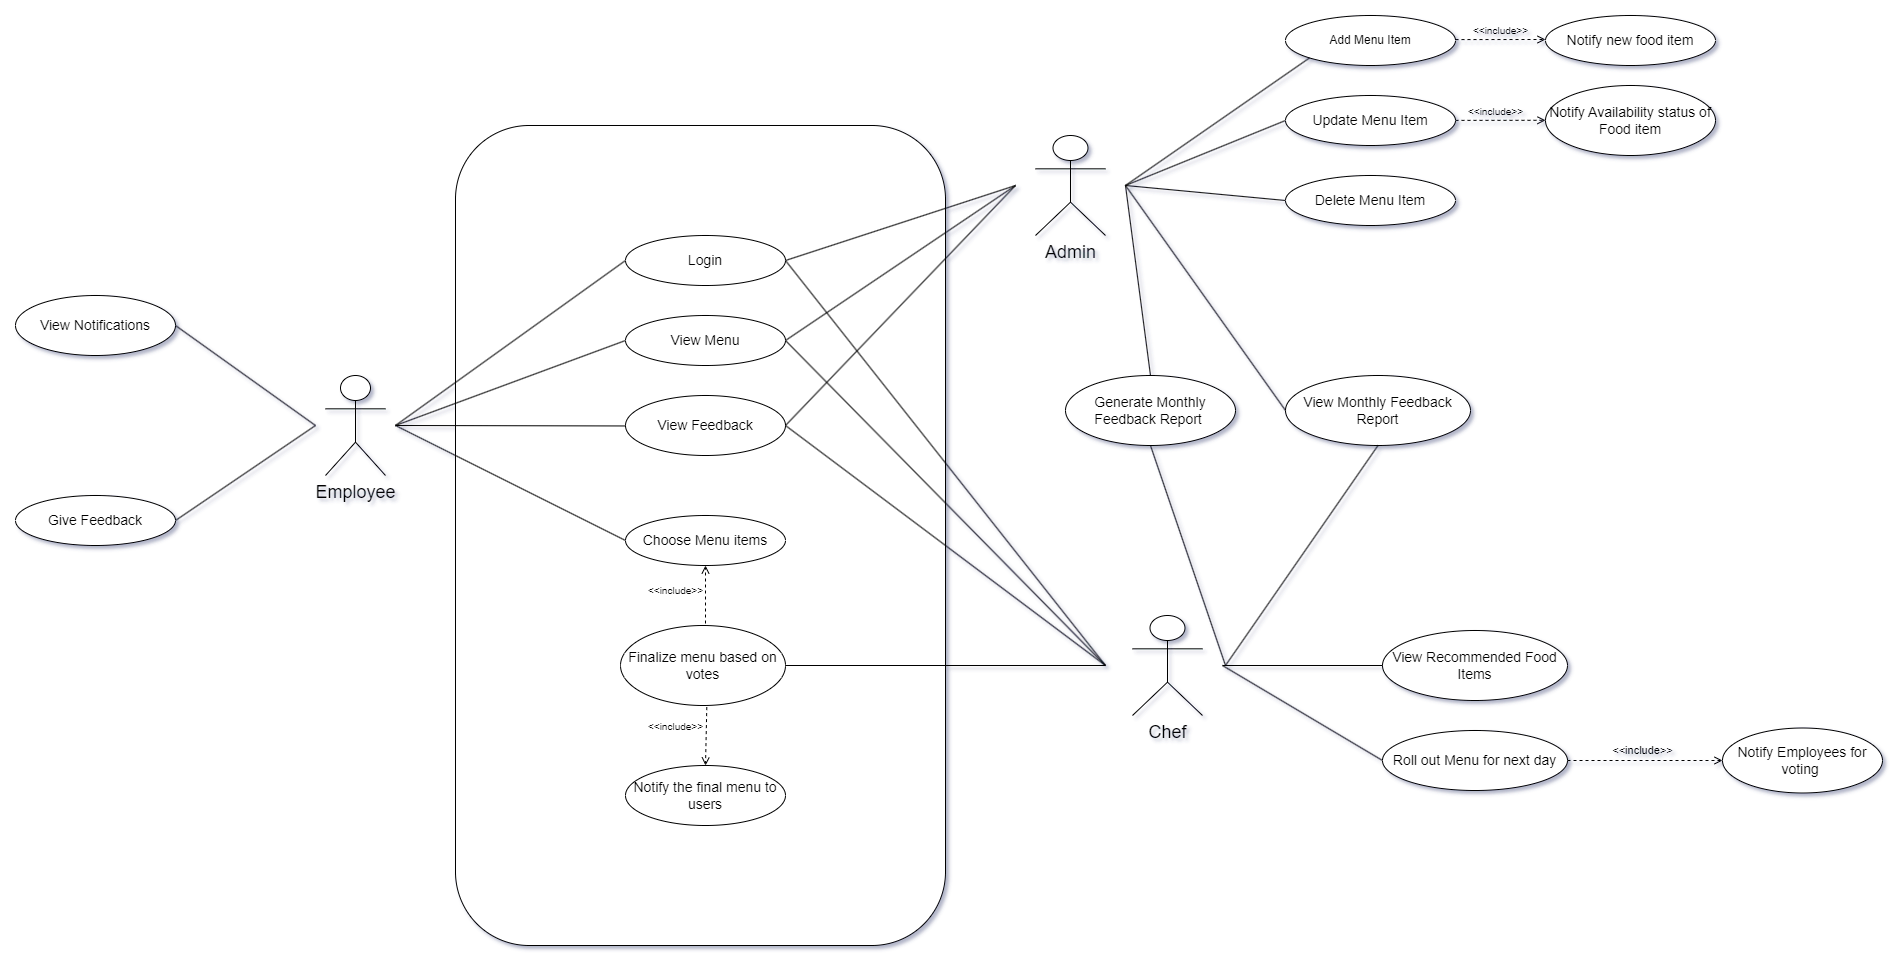

The diagram above was exported from draw.io. Its source (the exported page's mxGraphModel, read from the mxfile embedded in the PNG):
<mxGraphModel dx="2713" dy="2885" grid="1" gridSize="10" guides="1" tooltips="1" connect="1" arrows="1" fold="1" page="1" pageScale="1" pageWidth="1654" pageHeight="2336" math="0" shadow="0">
  <root>
    <mxCell id="0" />
    <mxCell id="1" parent="0" />
    <mxCell id="TihcduynNW3HgvUC5nMs-100" value="" style="rounded=1;whiteSpace=wrap;html=1;" vertex="1" parent="1">
      <mxGeometry x="150" width="490" height="820" as="geometry" />
    </mxCell>
    <mxCell id="TihcduynNW3HgvUC5nMs-1" value="&lt;font style=&quot;font-size: 18px;&quot;&gt;Admin&lt;/font&gt;" style="shape=umlActor;verticalLabelPosition=bottom;verticalAlign=top;html=1;" vertex="1" parent="1">
      <mxGeometry x="730" y="10" width="70" height="100" as="geometry" />
    </mxCell>
    <mxCell id="TihcduynNW3HgvUC5nMs-2" value="&lt;font style=&quot;font-size: 18px;&quot;&gt;Employee&lt;/font&gt;" style="shape=umlActor;verticalLabelPosition=bottom;verticalAlign=top;html=1;" vertex="1" parent="1">
      <mxGeometry x="20" y="250" width="60" height="100" as="geometry" />
    </mxCell>
    <mxCell id="TihcduynNW3HgvUC5nMs-3" value="&lt;font style=&quot;font-size: 18px;&quot;&gt;Chef&lt;/font&gt;" style="shape=umlActor;verticalLabelPosition=bottom;verticalAlign=top;html=1;" vertex="1" parent="1">
      <mxGeometry x="827" y="490" width="70" height="100" as="geometry" />
    </mxCell>
    <mxCell id="TihcduynNW3HgvUC5nMs-5" value="&lt;font style=&quot;font-size: 14px;&quot;&gt;Login&lt;/font&gt;" style="ellipse;whiteSpace=wrap;html=1;" vertex="1" parent="1">
      <mxGeometry x="320" y="110" width="160" height="50" as="geometry" />
    </mxCell>
    <mxCell id="TihcduynNW3HgvUC5nMs-6" value="&lt;font style=&quot;font-size: 12px;&quot;&gt;Add Menu Item&lt;/font&gt;" style="ellipse;whiteSpace=wrap;html=1;" vertex="1" parent="1">
      <mxGeometry x="980" y="-110" width="170" height="50" as="geometry" />
    </mxCell>
    <mxCell id="TihcduynNW3HgvUC5nMs-7" value="&lt;font style=&quot;font-size: 14px;&quot;&gt;View Notifications&lt;/font&gt;" style="ellipse;whiteSpace=wrap;html=1;" vertex="1" parent="1">
      <mxGeometry x="-290" y="170" width="160" height="60" as="geometry" />
    </mxCell>
    <mxCell id="TihcduynNW3HgvUC5nMs-8" value="&lt;font style=&quot;font-size: 14px;&quot;&gt;Give Feedback&lt;/font&gt;" style="ellipse;whiteSpace=wrap;html=1;" vertex="1" parent="1">
      <mxGeometry x="-290" y="370" width="160" height="50" as="geometry" />
    </mxCell>
    <mxCell id="TihcduynNW3HgvUC5nMs-9" value="&lt;font style=&quot;font-size: 14px;&quot;&gt;Choose Menu items&lt;/font&gt;" style="ellipse;whiteSpace=wrap;html=1;" vertex="1" parent="1">
      <mxGeometry x="320" y="390" width="160" height="50" as="geometry" />
    </mxCell>
    <mxCell id="TihcduynNW3HgvUC5nMs-10" value="&lt;font style=&quot;font-size: 14px;&quot;&gt;Roll out Menu for next day&lt;/font&gt;" style="ellipse;whiteSpace=wrap;html=1;" vertex="1" parent="1">
      <mxGeometry x="1077" y="605" width="185" height="60" as="geometry" />
    </mxCell>
    <mxCell id="TihcduynNW3HgvUC5nMs-13" value="&lt;font style=&quot;font-size: 14px;&quot;&gt;Delete Menu Item&lt;/font&gt;" style="ellipse;whiteSpace=wrap;html=1;" vertex="1" parent="1">
      <mxGeometry x="980" y="50" width="170" height="50" as="geometry" />
    </mxCell>
    <mxCell id="TihcduynNW3HgvUC5nMs-14" value="&lt;font style=&quot;font-size: 14px;&quot;&gt;Update Menu Item&lt;/font&gt;" style="ellipse;whiteSpace=wrap;html=1;" vertex="1" parent="1">
      <mxGeometry x="980" y="-30" width="170" height="50" as="geometry" />
    </mxCell>
    <mxCell id="TihcduynNW3HgvUC5nMs-15" value="&lt;font style=&quot;font-size: 14px;&quot;&gt;Finalize menu based on votes&lt;/font&gt;" style="ellipse;whiteSpace=wrap;html=1;" vertex="1" parent="1">
      <mxGeometry x="315" y="500" width="165" height="80" as="geometry" />
    </mxCell>
    <mxCell id="TihcduynNW3HgvUC5nMs-16" value="&lt;font style=&quot;font-size: 14px;&quot;&gt;View Monthly Feedback Report&lt;/font&gt;" style="ellipse;whiteSpace=wrap;html=1;" vertex="1" parent="1">
      <mxGeometry x="980" y="250" width="185" height="70" as="geometry" />
    </mxCell>
    <mxCell id="TihcduynNW3HgvUC5nMs-22" value="&lt;font style=&quot;font-size: 10px;&quot;&gt;&amp;lt;&amp;lt;include&amp;gt;&amp;gt;&lt;/font&gt;" style="html=1;verticalAlign=bottom;labelBackgroundColor=none;endArrow=open;endFill=0;dashed=1;rounded=0;entryX=0.5;entryY=1;entryDx=0;entryDy=0;fontSize=10;" edge="1" parent="1" target="TihcduynNW3HgvUC5nMs-9">
      <mxGeometry x="-0.1765" y="30" width="160" relative="1" as="geometry">
        <mxPoint x="400" y="498" as="sourcePoint" />
        <mxPoint x="480" y="340" as="targetPoint" />
        <mxPoint as="offset" />
      </mxGeometry>
    </mxCell>
    <mxCell id="TihcduynNW3HgvUC5nMs-27" value="" style="endArrow=none;startArrow=none;endFill=0;startFill=0;endSize=8;html=1;verticalAlign=bottom;labelBackgroundColor=none;strokeWidth=1;rounded=0;entryX=0;entryY=0.5;entryDx=0;entryDy=0;startSize=6;jumpSize=6;" edge="1" parent="1" target="TihcduynNW3HgvUC5nMs-9">
      <mxGeometry width="160" relative="1" as="geometry">
        <mxPoint x="90" y="300" as="sourcePoint" />
        <mxPoint x="360" y="280" as="targetPoint" />
      </mxGeometry>
    </mxCell>
    <mxCell id="TihcduynNW3HgvUC5nMs-29" value="" style="endArrow=none;startArrow=none;endFill=0;startFill=0;endSize=8;html=1;verticalAlign=bottom;labelBackgroundColor=none;strokeWidth=1;rounded=0;exitX=1;exitY=0.5;exitDx=0;exitDy=0;" edge="1" parent="1" source="TihcduynNW3HgvUC5nMs-15">
      <mxGeometry width="160" relative="1" as="geometry">
        <mxPoint x="499" y="474" as="sourcePoint" />
        <mxPoint x="800" y="540" as="targetPoint" />
      </mxGeometry>
    </mxCell>
    <mxCell id="TihcduynNW3HgvUC5nMs-31" value="" style="endArrow=none;startArrow=none;endFill=0;startFill=0;endSize=8;html=1;verticalAlign=bottom;labelBackgroundColor=none;strokeWidth=1;rounded=0;entryX=0;entryY=1;entryDx=0;entryDy=0;" edge="1" parent="1" target="TihcduynNW3HgvUC5nMs-6">
      <mxGeometry width="160" relative="1" as="geometry">
        <mxPoint x="820" y="60" as="sourcePoint" />
        <mxPoint x="920" y="60" as="targetPoint" />
      </mxGeometry>
    </mxCell>
    <mxCell id="TihcduynNW3HgvUC5nMs-38" value="" style="endArrow=none;startArrow=none;endFill=0;startFill=0;endSize=8;html=1;verticalAlign=bottom;labelBackgroundColor=none;strokeWidth=1;rounded=0;entryX=0;entryY=0.5;entryDx=0;entryDy=0;" edge="1" parent="1" target="TihcduynNW3HgvUC5nMs-14">
      <mxGeometry width="160" relative="1" as="geometry">
        <mxPoint x="820" y="60" as="sourcePoint" />
        <mxPoint x="920" y="60" as="targetPoint" />
      </mxGeometry>
    </mxCell>
    <mxCell id="TihcduynNW3HgvUC5nMs-39" value="" style="endArrow=none;startArrow=none;endFill=0;startFill=0;endSize=8;html=1;verticalAlign=bottom;labelBackgroundColor=none;strokeWidth=1;rounded=0;entryX=0;entryY=0.5;entryDx=0;entryDy=0;" edge="1" parent="1" target="TihcduynNW3HgvUC5nMs-13">
      <mxGeometry width="160" relative="1" as="geometry">
        <mxPoint x="820" y="60" as="sourcePoint" />
        <mxPoint x="920" y="60" as="targetPoint" />
      </mxGeometry>
    </mxCell>
    <mxCell id="TihcduynNW3HgvUC5nMs-46" value="" style="endArrow=none;startArrow=none;endFill=0;startFill=0;endSize=8;html=1;verticalAlign=bottom;labelBackgroundColor=none;strokeWidth=1;rounded=0;entryX=0.5;entryY=1;entryDx=0;entryDy=0;" edge="1" parent="1" target="TihcduynNW3HgvUC5nMs-16">
      <mxGeometry width="160" relative="1" as="geometry">
        <mxPoint x="920" y="540" as="sourcePoint" />
        <mxPoint x="860" y="554.33" as="targetPoint" />
      </mxGeometry>
    </mxCell>
    <mxCell id="TihcduynNW3HgvUC5nMs-47" value="" style="endArrow=none;startArrow=none;endFill=0;startFill=0;endSize=8;html=1;verticalAlign=bottom;labelBackgroundColor=none;strokeWidth=1;rounded=0;entryX=0;entryY=0.5;entryDx=0;entryDy=0;" edge="1" parent="1" target="TihcduynNW3HgvUC5nMs-10">
      <mxGeometry width="160" relative="1" as="geometry">
        <mxPoint x="917" y="540" as="sourcePoint" />
        <mxPoint x="957" y="458" as="targetPoint" />
      </mxGeometry>
    </mxCell>
    <mxCell id="TihcduynNW3HgvUC5nMs-48" value="" style="endArrow=none;startArrow=none;endFill=0;startFill=0;endSize=8;html=1;verticalAlign=bottom;labelBackgroundColor=none;strokeWidth=1;rounded=0;exitX=1;exitY=0.5;exitDx=0;exitDy=0;" edge="1" parent="1" source="TihcduynNW3HgvUC5nMs-7">
      <mxGeometry width="160" relative="1" as="geometry">
        <mxPoint x="-150" y="290" as="sourcePoint" />
        <mxPoint x="10" y="300" as="targetPoint" />
      </mxGeometry>
    </mxCell>
    <mxCell id="TihcduynNW3HgvUC5nMs-49" value="" style="endArrow=none;startArrow=none;endFill=0;startFill=0;endSize=8;html=1;verticalAlign=bottom;labelBackgroundColor=none;strokeWidth=1;rounded=0;exitX=1;exitY=0.5;exitDx=0;exitDy=0;" edge="1" parent="1" source="TihcduynNW3HgvUC5nMs-8">
      <mxGeometry width="160" relative="1" as="geometry">
        <mxPoint x="-150" y="410" as="sourcePoint" />
        <mxPoint x="10" y="300" as="targetPoint" />
        <Array as="points" />
      </mxGeometry>
    </mxCell>
    <mxCell id="TihcduynNW3HgvUC5nMs-61" value="&lt;font style=&quot;font-size: 14px;&quot;&gt;View Recommended Food Items&lt;/font&gt;" style="ellipse;whiteSpace=wrap;html=1;" vertex="1" parent="1">
      <mxGeometry x="1077" y="505" width="185" height="70" as="geometry" />
    </mxCell>
    <mxCell id="TihcduynNW3HgvUC5nMs-70" value="" style="endArrow=none;startArrow=none;endFill=0;startFill=0;endSize=8;html=1;verticalAlign=bottom;labelBackgroundColor=none;strokeWidth=1;rounded=0;entryX=0;entryY=0.5;entryDx=0;entryDy=0;" edge="1" parent="1" target="TihcduynNW3HgvUC5nMs-61">
      <mxGeometry width="160" relative="1" as="geometry">
        <mxPoint x="917" y="540" as="sourcePoint" />
        <mxPoint x="1077" y="500" as="targetPoint" />
      </mxGeometry>
    </mxCell>
    <mxCell id="TihcduynNW3HgvUC5nMs-71" value="&amp;lt;&amp;lt;include&amp;gt;&amp;gt;" style="html=1;verticalAlign=bottom;labelBackgroundColor=none;endArrow=open;endFill=0;dashed=1;rounded=0;exitX=1;exitY=0.5;exitDx=0;exitDy=0;entryX=0;entryY=0.5;entryDx=0;entryDy=0;" edge="1" parent="1" source="TihcduynNW3HgvUC5nMs-10" target="TihcduynNW3HgvUC5nMs-72">
      <mxGeometry x="-0.032" y="1" width="160" relative="1" as="geometry">
        <mxPoint x="1262" y="539.55" as="sourcePoint" />
        <mxPoint x="1377" y="540" as="targetPoint" />
        <Array as="points" />
        <mxPoint as="offset" />
      </mxGeometry>
    </mxCell>
    <mxCell id="TihcduynNW3HgvUC5nMs-72" value="&lt;font style=&quot;font-size: 14px;&quot;&gt;Notify Employees for voting&amp;nbsp;&lt;/font&gt;" style="ellipse;whiteSpace=wrap;html=1;" vertex="1" parent="1">
      <mxGeometry x="1417" y="602.5" width="160" height="65" as="geometry" />
    </mxCell>
    <mxCell id="TihcduynNW3HgvUC5nMs-78" value="&lt;font style=&quot;font-size: 14px;&quot;&gt;View Feedback&lt;/font&gt;" style="ellipse;whiteSpace=wrap;html=1;" vertex="1" parent="1">
      <mxGeometry x="320" y="270" width="160" height="60" as="geometry" />
    </mxCell>
    <mxCell id="TihcduynNW3HgvUC5nMs-79" value="&lt;font style=&quot;font-size: 14px;&quot;&gt;View Menu&lt;/font&gt;" style="ellipse;whiteSpace=wrap;html=1;" vertex="1" parent="1">
      <mxGeometry x="320" y="190" width="160" height="50" as="geometry" />
    </mxCell>
    <mxCell id="TihcduynNW3HgvUC5nMs-80" value="&lt;font style=&quot;font-size: 14px;&quot;&gt;Generate Monthly Feedback Report&amp;nbsp;&lt;/font&gt;" style="ellipse;whiteSpace=wrap;html=1;" vertex="1" parent="1">
      <mxGeometry x="760" y="250" width="170" height="70" as="geometry" />
    </mxCell>
    <mxCell id="TihcduynNW3HgvUC5nMs-85" value="" style="endArrow=none;startArrow=none;endFill=0;startFill=0;endSize=8;html=1;verticalAlign=bottom;labelBackgroundColor=none;strokeWidth=1;rounded=0;entryX=0.5;entryY=1;entryDx=0;entryDy=0;" edge="1" parent="1" target="TihcduynNW3HgvUC5nMs-80">
      <mxGeometry width="160" relative="1" as="geometry">
        <mxPoint x="920" y="540" as="sourcePoint" />
        <mxPoint x="920" y="580" as="targetPoint" />
      </mxGeometry>
    </mxCell>
    <mxCell id="TihcduynNW3HgvUC5nMs-86" value="" style="endArrow=none;startArrow=none;endFill=0;startFill=0;endSize=8;html=1;verticalAlign=bottom;labelBackgroundColor=none;strokeWidth=1;rounded=0;exitX=0.5;exitY=0;exitDx=0;exitDy=0;" edge="1" parent="1" source="TihcduynNW3HgvUC5nMs-80">
      <mxGeometry width="160" relative="1" as="geometry">
        <mxPoint x="685" y="170" as="sourcePoint" />
        <mxPoint x="820" y="60" as="targetPoint" />
      </mxGeometry>
    </mxCell>
    <mxCell id="TihcduynNW3HgvUC5nMs-87" value="" style="endArrow=none;startArrow=none;endFill=0;startFill=0;endSize=8;html=1;verticalAlign=bottom;labelBackgroundColor=none;strokeWidth=1;rounded=0;entryX=0;entryY=0.5;entryDx=0;entryDy=0;" edge="1" parent="1" target="TihcduynNW3HgvUC5nMs-5">
      <mxGeometry width="160" relative="1" as="geometry">
        <mxPoint x="90" y="300" as="sourcePoint" />
        <mxPoint x="330" y="169.55" as="targetPoint" />
      </mxGeometry>
    </mxCell>
    <mxCell id="TihcduynNW3HgvUC5nMs-88" value="" style="endArrow=none;startArrow=none;endFill=0;startFill=0;endSize=8;html=1;verticalAlign=bottom;labelBackgroundColor=none;strokeWidth=1;rounded=0;entryX=0;entryY=0.5;entryDx=0;entryDy=0;" edge="1" parent="1" target="TihcduynNW3HgvUC5nMs-79">
      <mxGeometry width="160" relative="1" as="geometry">
        <mxPoint x="90" y="300" as="sourcePoint" />
        <mxPoint x="330" y="250" as="targetPoint" />
      </mxGeometry>
    </mxCell>
    <mxCell id="TihcduynNW3HgvUC5nMs-89" value="" style="endArrow=none;startArrow=none;endFill=0;startFill=0;endSize=8;html=1;verticalAlign=bottom;labelBackgroundColor=none;strokeWidth=1;rounded=0;entryX=0;entryY=0.5;entryDx=0;entryDy=0;" edge="1" parent="1">
      <mxGeometry width="160" relative="1" as="geometry">
        <mxPoint x="90" y="300" as="sourcePoint" />
        <mxPoint x="320" y="300.46" as="targetPoint" />
        <Array as="points">
          <mxPoint x="90" y="300.46" />
        </Array>
      </mxGeometry>
    </mxCell>
    <mxCell id="TihcduynNW3HgvUC5nMs-90" value="" style="endArrow=none;startArrow=none;endFill=0;startFill=0;endSize=8;html=1;verticalAlign=bottom;labelBackgroundColor=none;strokeWidth=1;rounded=0;exitX=0;exitY=0.5;exitDx=0;exitDy=0;" edge="1" parent="1" source="TihcduynNW3HgvUC5nMs-16">
      <mxGeometry width="160" relative="1" as="geometry">
        <mxPoint x="750" y="230" as="sourcePoint" />
        <mxPoint x="820" y="60" as="targetPoint" />
      </mxGeometry>
    </mxCell>
    <mxCell id="TihcduynNW3HgvUC5nMs-91" value="" style="endArrow=none;startArrow=none;endFill=0;startFill=0;endSize=8;html=1;verticalAlign=bottom;labelBackgroundColor=none;strokeWidth=1;rounded=0;exitX=1;exitY=0.5;exitDx=0;exitDy=0;" edge="1" parent="1" source="TihcduynNW3HgvUC5nMs-78">
      <mxGeometry width="160" relative="1" as="geometry">
        <mxPoint x="410" y="500" as="sourcePoint" />
        <mxPoint x="800" y="540" as="targetPoint" />
      </mxGeometry>
    </mxCell>
    <mxCell id="TihcduynNW3HgvUC5nMs-92" value="" style="endArrow=none;startArrow=none;endFill=0;startFill=0;endSize=8;html=1;verticalAlign=bottom;labelBackgroundColor=none;strokeWidth=1;rounded=0;exitX=1;exitY=0.5;exitDx=0;exitDy=0;" edge="1" parent="1" source="TihcduynNW3HgvUC5nMs-79">
      <mxGeometry width="160" relative="1" as="geometry">
        <mxPoint x="450" y="520" as="sourcePoint" />
        <mxPoint x="800" y="540" as="targetPoint" />
      </mxGeometry>
    </mxCell>
    <mxCell id="TihcduynNW3HgvUC5nMs-93" value="" style="endArrow=none;startArrow=none;endFill=0;startFill=0;endSize=8;html=1;verticalAlign=bottom;labelBackgroundColor=none;strokeWidth=1;rounded=0;exitX=1;exitY=0.5;exitDx=0;exitDy=0;" edge="1" parent="1" source="TihcduynNW3HgvUC5nMs-5">
      <mxGeometry width="160" relative="1" as="geometry">
        <mxPoint x="490" y="570" as="sourcePoint" />
        <mxPoint x="800" y="540" as="targetPoint" />
        <Array as="points" />
      </mxGeometry>
    </mxCell>
    <mxCell id="TihcduynNW3HgvUC5nMs-94" value="" style="endArrow=none;startArrow=none;endFill=0;startFill=0;endSize=8;html=1;verticalAlign=bottom;labelBackgroundColor=none;strokeWidth=1;rounded=0;exitX=1;exitY=0.5;exitDx=0;exitDy=0;" edge="1" parent="1" source="TihcduynNW3HgvUC5nMs-79">
      <mxGeometry width="160" relative="1" as="geometry">
        <mxPoint x="540" y="105" as="sourcePoint" />
        <mxPoint x="710" y="60" as="targetPoint" />
      </mxGeometry>
    </mxCell>
    <mxCell id="TihcduynNW3HgvUC5nMs-95" value="" style="endArrow=none;startArrow=none;endFill=0;startFill=0;endSize=8;html=1;verticalAlign=bottom;labelBackgroundColor=none;strokeWidth=1;rounded=0;exitX=1;exitY=0.5;exitDx=0;exitDy=0;" edge="1" parent="1" source="TihcduynNW3HgvUC5nMs-5">
      <mxGeometry width="160" relative="1" as="geometry">
        <mxPoint x="540" y="25" as="sourcePoint" />
        <mxPoint x="710" y="60" as="targetPoint" />
      </mxGeometry>
    </mxCell>
    <mxCell id="TihcduynNW3HgvUC5nMs-97" value="" style="endArrow=none;startArrow=none;endFill=0;startFill=0;endSize=8;html=1;verticalAlign=bottom;labelBackgroundColor=none;strokeWidth=1;rounded=0;exitX=1;exitY=0.5;exitDx=0;exitDy=0;" edge="1" parent="1" source="TihcduynNW3HgvUC5nMs-78">
      <mxGeometry width="160" relative="1" as="geometry">
        <mxPoint x="540" y="190" as="sourcePoint" />
        <mxPoint x="710" y="60" as="targetPoint" />
      </mxGeometry>
    </mxCell>
    <mxCell id="TihcduynNW3HgvUC5nMs-98" value="&amp;lt;&amp;lt;include&amp;gt;&amp;gt;" style="html=1;verticalAlign=bottom;labelBackgroundColor=none;endArrow=open;endFill=0;dashed=1;rounded=0;exitX=0.523;exitY=1.02;exitDx=0;exitDy=0;exitPerimeter=0;fontSize=10;" edge="1" parent="1" source="TihcduynNW3HgvUC5nMs-15">
      <mxGeometry x="-0.0041" y="-31" width="160" relative="1" as="geometry">
        <mxPoint x="330" y="640" as="sourcePoint" />
        <mxPoint x="400" y="640" as="targetPoint" />
        <mxPoint as="offset" />
      </mxGeometry>
    </mxCell>
    <mxCell id="TihcduynNW3HgvUC5nMs-99" value="&lt;font style=&quot;font-size: 14px;&quot;&gt;Notify the final menu to users&lt;/font&gt;" style="ellipse;whiteSpace=wrap;html=1;" vertex="1" parent="1">
      <mxGeometry x="320" y="640" width="160" height="60" as="geometry" />
    </mxCell>
    <mxCell id="TihcduynNW3HgvUC5nMs-101" value="&lt;font style=&quot;font-size: 14px;&quot;&gt;Notify new food item&lt;/font&gt;" style="ellipse;whiteSpace=wrap;html=1;" vertex="1" parent="1">
      <mxGeometry x="1240" y="-110" width="170" height="50" as="geometry" />
    </mxCell>
    <mxCell id="TihcduynNW3HgvUC5nMs-102" value="&lt;font style=&quot;font-size: 14px;&quot;&gt;Notify Availability status of Food item&lt;/font&gt;" style="ellipse;whiteSpace=wrap;html=1;" vertex="1" parent="1">
      <mxGeometry x="1240" y="-40" width="170" height="70" as="geometry" />
    </mxCell>
    <mxCell id="TihcduynNW3HgvUC5nMs-104" value="&amp;lt;&amp;lt;include&amp;gt;&amp;gt;" style="html=1;verticalAlign=bottom;labelBackgroundColor=none;endArrow=open;endFill=0;dashed=1;rounded=0;fontSize=10;" edge="1" parent="1">
      <mxGeometry width="160" relative="1" as="geometry">
        <mxPoint x="1150" y="-85.91000000000003" as="sourcePoint" />
        <mxPoint x="1240" y="-86" as="targetPoint" />
      </mxGeometry>
    </mxCell>
    <mxCell id="TihcduynNW3HgvUC5nMs-105" value="&amp;lt;&amp;lt;include&amp;gt;&amp;gt;" style="html=1;verticalAlign=bottom;labelBackgroundColor=none;endArrow=open;endFill=0;dashed=1;rounded=0;fontSize=10;" edge="1" parent="1">
      <mxGeometry x="-0.1111" width="160" relative="1" as="geometry">
        <mxPoint x="1150" y="-5.120000000000019" as="sourcePoint" />
        <mxPoint x="1240" y="-5.209999999999994" as="targetPoint" />
        <mxPoint as="offset" />
      </mxGeometry>
    </mxCell>
  </root>
</mxGraphModel>